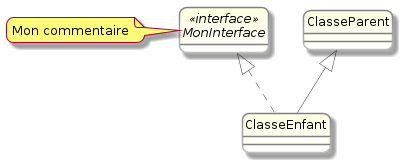

The diagram above was rendered by PlantUML. Its source (embedded in the PNG):
@startuml héritage
!include ./config/params.iuml
interface MonInterface <<interface>>

class ClasseEnfant extends ClasseParent implements MonInterface

note left: Mon commentaire
@enduml